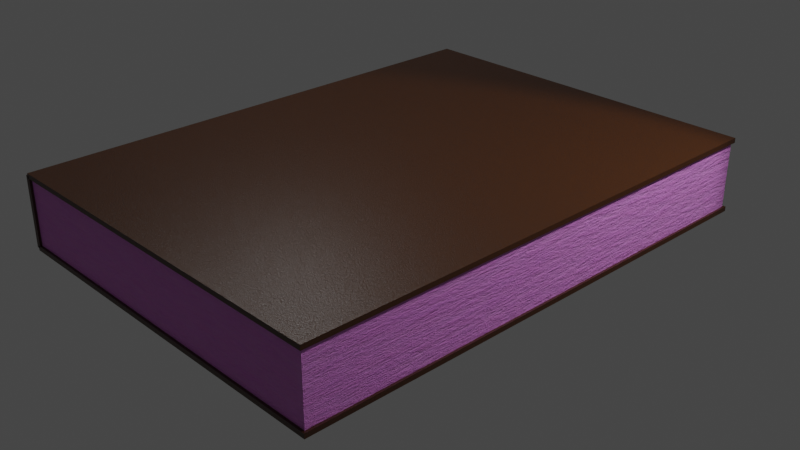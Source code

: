 # Source: book.blend  (saved by Blender 3.4.6; exported with 4.5.12 LTS)
import bpy
from mathutils import Matrix  # noqa: F401  (used for matrix-valued properties, if any)

bpy.ops.wm.read_factory_settings(use_empty=True)
scene = bpy.context.scene
scene.name = 'Scene'

# ---- collections
col_collection = bpy.data.collections.new('Collection'); scene.collection.children.link(col_collection)
col_books = bpy.data.collections.new('Books'); col_collection.children.link(col_books)

# ---- images (referenced by path relative to the original .blend; pixels are not part of the script)
import os
ASSET_DIR = os.environ.get("B2B_ASSET_DIR", "")  # directory of the original .blend (textures are referenced by path, not embedded)
HERE = os.path.dirname(os.path.abspath(__file__))  # packed textures are extracted next to this script under _unpacked/

def load_image(name, relpath, width, height, colorspace="sRGB"):
    """Load a texture the original file referenced (path relative to the .blend, or extracted next to this script)."""
    p = next((c for c in (os.path.join(HERE, relpath), os.path.join(ASSET_DIR, relpath)) if relpath and os.path.exists(c)), "")
    if p:
        img = bpy.data.images.load(p, check_existing=True)
        img.name = name
    else:  # same state as the original file: an image datablock whose file is absent (Cycles renders it pink)
        img = bpy.data.images.new(name, width, height)
        img.source = "FILE"
        img.filepath = "//" + (relpath or name)
    img.colorspace_settings.name = colorspace
    return img
img_pages_texture_bump_png = load_image('pages_texture_bump.png', '_data/pages_texture_bump.png', 1024, 1024, 'sRGB')
img_pages_texture_rgba_png = load_image('pages_texture_rgba.png', '_data/pages_texture_rgba.png', 1024, 1024, 'sRGB')

# ---- materials (node trees are filled in below, after node groups)
mat_leather_material = bpy.data.materials.new('leather_material')
mat_leather_material.use_transparent_shadow = False
mat_pages_material = bpy.data.materials.new('pages_material')
mat_pages_material.use_transparent_shadow = False

# ---- material node trees
mat_leather_material.use_nodes = True; mat_leather_material.node_tree.nodes.clear()
_N = mat_leather_material.node_tree.nodes; _L = mat_leather_material.node_tree.links
n0 = _N.new('ShaderNodeOutputMaterial'); n0.name = 'Material Output'; n0.location = (2100, 485)
n1 = _N.new('ShaderNodeBsdfPrincipled'); n1.name = 'Principled BSDF'; n1.location = (1836, 460)
n1.distribution = 'GGX'
n1.subsurface_method = 'RANDOM_WALK_SKIN'
n1.inputs[2].default_value = 0.35
n1.inputs[3].default_value = 1.45
n1.inputs[13].default_value = 0.6
n1.inputs[27].default_value = (0.0, 0.0, 0.0, 1.0)
n1.inputs[28].default_value = 1.0
n2 = _N.new('ShaderNodeValToRGB'); n2.name = 'ColorRamp.001'; n2.location = (1141, 265)
while len(n2.color_ramp.elements) > 1: n2.color_ramp.elements.remove(n2.color_ramp.elements[-1])
n2.color_ramp.elements[0].position = 0.0; n2.color_ramp.elements[0].color = (1.0, 1.0, 1.0, 1.0)
_e = n2.color_ramp.elements.new(1.0); _e.color = (0.0, 0.0, 0.0, 1.0)
n3 = _N.new('ShaderNodeBump'); n3.name = 'Bump'; n3.location = (1654, 87)
n3.inputs[0].default_value = 0.2
n3.inputs[1].default_value = 0.4
n3.inputs[2].default_value = 1.0
n4 = _N.new('ShaderNodeValToRGB'); n4.name = 'ColorRamp'; n4.location = (1145, 512)
n4.color_ramp.color_mode = 'HSL'
while len(n4.color_ramp.elements) > 1: n4.color_ramp.elements.remove(n4.color_ramp.elements[-1])
n4.color_ramp.elements[0].position = 0.0; n4.color_ramp.elements[0].color = (0.05534, 0.01556, 0.0, 1.0)
_e = n4.color_ramp.elements.new(0.9636); _e.color = (0.0, 0.0, 0.0, 1.0)
n5 = _N.new('ShaderNodeTexVoronoi'); n5.name = 'Voronoi Texture.001'; n5.location = (675, 351)
n5.feature = 'SMOOTH_F1'
n5.inputs[2].default_value = 87.21
n5.inputs[6].default_value = 0.2917
n6 = _N.new('ShaderNodeTexNoise'); n6.name = 'Noise Texture'; n6.location = (1218, -53)
n6.inputs[2].default_value = 2.0
n6.inputs[3].default_value = 15.0
n6.inputs[4].default_value = 1.0
n7 = _N.new('ShaderNodeMix'); n7.name = 'Mix'; n7.location = (1461, 113)
n7.data_type = 'RGBA'
n7.clamp_factor = False
n8 = _N.new('ShaderNodeTexNoise'); n8.name = 'Noise Texture.001'; n8.location = (232, 438)
n8.inputs[2].default_value = 10.0
n8.inputs[3].default_value = 15.0
n9 = _N.new('ShaderNodeTexCoord'); n9.name = 'Texture Coordinate'; n9.location = (11, 134)
n10 = _N.new('ShaderNodeMix'); n10.name = 'Mix.001'; n10.location = (476, 173)
n10.data_type = 'RGBA'
n10.clamp_factor = False
n11 = _N.new('ShaderNodeTexVoronoi'); n11.name = 'Voronoi Texture'; n11.location = (908, 350)
n11.inputs[2].default_value = 87.21
_L.new(n1.outputs[0], n0.inputs[0])
_L.new(n4.outputs[0], n1.inputs[0])
_L.new(n2.outputs[0], n7.inputs[2])
_L.new(n6.outputs[1], n7.inputs[3])
_L.new(n2.outputs[0], n7.inputs[6])
_L.new(n6.outputs[1], n7.inputs[7])
_L.new(n7.outputs[2], n3.inputs[3])
_L.new(n3.outputs[0], n1.inputs[5])
_L.new(n11.outputs[0], n4.inputs[0])
_L.new(n11.outputs[0], n2.inputs[0])
_L.new(n8.outputs[1], n10.inputs[6])
_L.new(n9.outputs[3], n8.inputs[0])
_L.new(n9.outputs[3], n10.inputs[7])
_L.new(n10.outputs[2], n5.inputs[0])
_L.new(n5.outputs[2], n11.inputs[0])
n0.is_active_output = True
mat_pages_material.use_nodes = True; mat_pages_material.node_tree.nodes.clear()
_N = mat_pages_material.node_tree.nodes; _L = mat_pages_material.node_tree.links
n0 = _N.new('ShaderNodeOutputMaterial'); n0.name = 'Material Output'; n0.location = (603, 467)
n1 = _N.new('ShaderNodeTexImage'); n1.name = 'Image Texture.002'; n1.location = (-848, 193)
n1.image = img_pages_texture_bump_png
n2 = _N.new('ShaderNodeBsdfPrincipled'); n2.name = 'Principled BSDF'; n2.location = (151, 266)
n2.distribution = 'GGX'
n2.subsurface_method = 'RANDOM_WALK_SKIN'
n2.inputs[2].default_value = 0.5772
n2.inputs[3].default_value = 1.45
n2.inputs[27].default_value = (0.0, 0.0, 0.0, 1.0)
n2.inputs[28].default_value = 1.0
n3 = _N.new('ShaderNodeMix'); n3.name = 'Mix'; n3.location = (-57, 503)
n3.data_type = 'RGBA'
n3.clamp_factor = False
n4 = _N.new('ShaderNodeTexImage'); n4.name = 'Image Texture.001'; n4.location = (-563, 620)
n4.image = img_pages_texture_rgba_png
n5 = _N.new('ShaderNodeBump'); n5.name = 'Bump'; n5.location = (-93, 20)
n5.invert = True
n5.inputs[1].default_value = 1.0
n5.inputs[2].default_value = 1.0
n6 = _N.new('ShaderNodeTexNoise'); n6.name = 'Noise Texture'; n6.location = (-426, 279)
n6.inputs[2].default_value = 12.0
n6.inputs[3].default_value = 13.8
n6.inputs[4].default_value = 1.0
_L.new(n2.outputs[0], n0.inputs[0])
_L.new(n5.outputs[0], n2.inputs[5])
_L.new(n6.outputs[1], n3.inputs[7])
_L.new(n4.outputs[0], n3.inputs[6])
_L.new(n3.outputs[2], n2.inputs[0])
_L.new(n3.outputs[2], n5.inputs[3])
n0.is_active_output = True

# ---- world
world_world = bpy.data.worlds.new('World'); scene.world = world_world
world_world.color = (0.05088, 0.05088, 0.05088)
world_world.use_sun_shadow = False
world_world.sun_shadow_jitter_overblur = 0.0

# ---- cameras
cam_camera = bpy.data.cameras.new('Camera')
cam_camera.clip_end = 100.0
cam_camera.ortho_scale = 7.314

# ---- lights
light_light = bpy.data.lights.new('Light', 'POINT')
light_light.transmission_factor = 0.0
light_light.energy = 1e+04
light_light.shadow_soft_size = 0.1
light_light.shadow_maximum_resolution = 0.006
light_light.use_absolute_resolution = True
light_light_001 = bpy.data.lights.new('Light.001', 'SPOT')
light_light_001.transmission_factor = 0.0
light_light_001.energy = 1e+04
light_light_001.shadow_soft_size = 1.0
light_light_001.shadow_maximum_resolution = 0.006
light_light_001.use_absolute_resolution = True
light_light_001.spot_size = 1.309

# ---- meshes
me_top = bpy.data.meshes.new('top')
me_top.from_pydata([(-1.0, -1.0, -1.0), (-1.0, -1.0, 1.0), (-1.0, 1.0, -1.0), (-1.0, 1.0, 1.0), (1.0, -1.0, -1.0), (1.0, -1.0, 1.0), (1.0, 1.0, -1.0), (1.0, 1.0, 1.0)], [], [(0, 1, 3, 2), (2, 3, 7, 6), (6, 7, 5, 4), (4, 5, 1, 0), (2, 6, 4, 0), (7, 3, 1, 5)])
_uv = me_top.uv_layers.new(name='UVMap')
_uv.uv.foreach_set('vector', [0.375, 0.0, 0.625, 0.0, 0.625, 0.25, 0.375, 0.25, 0.375, 0.25, 0.625, 0.25, 0.625, 0.5, 0.375, 0.5, 0.375, 0.5, 0.625, 0.5, 0.625, 0.75, 0.375, 0.75, 0.375, 0.75, 0.625, 0.75, 0.625, 1.0, 0.375, 1.0, 0.125, 0.5, 0.375, 0.5, 0.375, 0.75, 0.125, 0.75, 0.625, 0.5, 0.875, 0.5, 0.875, 0.75, 0.625, 0.75])
me_top.materials.append(mat_leather_material)
me_top.update()
me_bottom = bpy.data.meshes.new('bottom')
me_bottom.from_pydata([(-1.0, -1.0, -1.0), (-1.0, -1.0, 1.0), (-1.0, 1.0, -1.0), (-1.0, 1.0, 1.0), (1.0, -1.0, -1.0), (1.0, -1.0, 1.0), (1.0, 1.0, -1.0), (1.0, 1.0, 1.0)], [], [(0, 1, 3, 2), (2, 3, 7, 6), (6, 7, 5, 4), (4, 5, 1, 0), (2, 6, 4, 0), (7, 3, 1, 5)])
_uv = me_bottom.uv_layers.new(name='UVMap')
_uv.uv.foreach_set('vector', [0.375, 0.0, 0.625, 0.0, 0.625, 0.25, 0.375, 0.25, 0.375, 0.25, 0.625, 0.25, 0.625, 0.5, 0.375, 0.5, 0.375, 0.5, 0.625, 0.5, 0.625, 0.75, 0.375, 0.75, 0.375, 0.75, 0.625, 0.75, 0.625, 1.0, 0.375, 1.0, 0.125, 0.5, 0.375, 0.5, 0.375, 0.75, 0.125, 0.75, 0.625, 0.5, 0.875, 0.5, 0.875, 0.75, 0.625, 0.75])
me_bottom.materials.append(mat_leather_material)
me_bottom.update()
me_spine = bpy.data.meshes.new('spine')
me_spine.from_pydata([(-1.0, -1.0, -1.0), (-1.0, -1.0, 1.0), (-1.0, 1.0, -1.0), (-1.0, 1.0, 1.0), (1.0, -1.0, -1.0), (1.0, -1.0, 1.0), (1.0, 1.0, -1.0), (1.0, 1.0, 1.0)], [], [(0, 1, 3, 2), (2, 3, 7, 6), (6, 7, 5, 4), (4, 5, 1, 0), (2, 6, 4, 0), (7, 3, 1, 5)])
_uv = me_spine.uv_layers.new(name='UVMap')
_uv.uv.foreach_set('vector', [0.375, 0.0, 0.625, 0.0, 0.625, 0.25, 0.375, 0.25, 0.375, 0.25, 0.625, 0.25, 0.625, 0.5, 0.375, 0.5, 0.375, 0.5, 0.625, 0.5, 0.625, 0.75, 0.375, 0.75, 0.375, 0.75, 0.625, 0.75, 0.625, 1.0, 0.375, 1.0, 0.125, 0.5, 0.375, 0.5, 0.375, 0.75, 0.125, 0.75, 0.625, 0.5, 0.875, 0.5, 0.875, 0.75, 0.625, 0.75])
me_spine.materials.append(mat_leather_material)
me_spine.update()
me_pages = bpy.data.meshes.new('pages')
me_pages.from_pydata([(-1.0, -1.0, -1.0), (-1.0, -1.0, 1.0), (-1.0, 1.0, -1.0), (-1.0, 1.0, 1.0), (1.0, -1.0, -1.0), (1.0, -1.0, 1.0), (1.0, 1.0, -1.0), (1.0, 1.0, 1.0)], [], [(0, 1, 3, 2), (2, 3, 7, 6), (6, 7, 5, 4), (4, 5, 1, 0), (2, 6, 4, 0), (7, 3, 1, 5)])
_uv = me_pages.uv_layers.new(name='UVMap')
_uv.uv.foreach_set('vector', [0.375, 0.0, 0.625, 0.0, 0.625, 0.25, 0.375, 0.25, 0.0, 1.0, 0.0, 0.0, 1.0, 0.0, 1.0, 1.0, 1.0, 0.0, 1.0, 1.0, 0.0, 1.0, 0.0, 0.0, 1.0, 0.0, 1.0, 1.0, 0.0, 1.0, 0.0, 0.0, 0.125, 0.5, 0.375, 0.5, 0.375, 0.75, 0.125, 0.75, 0.625, 0.5, 0.875, 0.5, 0.875, 0.75, 0.625, 0.75])
me_pages.materials.append(mat_pages_material)
me_pages.update()

# ---- objects
ob_light = bpy.data.objects.new('Light', light_light)
ob_camera = bpy.data.objects.new('Camera', cam_camera)
ob_spot = bpy.data.objects.new('Spot', light_light_001)
ob_top = bpy.data.objects.new('Top', me_top)
ob_bottom = bpy.data.objects.new('Bottom', me_bottom)
ob_spine = bpy.data.objects.new('Spine', me_spine)
ob_pages = bpy.data.objects.new('Pages', me_pages)
ob_book = bpy.data.objects.new('Book', None)

# ---- transforms, parenting, visibility, modifiers, constraints
ob_light.location = (-12.95, 4.174, 33.78)
ob_light.rotation_euler = (0.6503, 0.05522, 1.866)
ob_light.lock_rotations_4d = False
ob_light.empty_display_type = 'ARROWS'
ob_light.color = (0.0, 0.0, 0.0, 0.0)
ob_light.lineart.crease_threshold = 0.0
ob_camera.location = (28.64, -26.69, 19.6)
ob_camera.rotation_euler = (1.109, 0.0, 0.8149)
ob_camera.lock_rotations_4d = False
ob_camera.empty_display_type = 'ARROWS'
ob_camera.color = (0.0, 0.0, 0.0, 0.0)
ob_camera.display_type = 'WIRE'
ob_camera.lineart.crease_threshold = 0.0
ob_spot.location = (16.04, 8.816, 16.84)
ob_spot.rotation_euler = (0.3215, -0.6583, 3.466)
ob_spot.lock_rotations_4d = False
ob_spot.empty_display_type = 'ARROWS'
ob_spot.color = (0.0, 0.0, 0.0, 0.0)
ob_spot.lineart.crease_threshold = 0.0
ob_top.parent = ob_book
ob_top.location = (0.0, 0.0, 3.0)
ob_top.scale = (8.0, 11.0, 0.1)
ob_bottom.parent = ob_book
ob_bottom.location = (0.0, 0.0, 0.0)
ob_bottom.scale = (8.0, 11.0, 0.1)
ob_spine.parent = ob_book
ob_spine.location = (-8.0, 0.0, 1.5)
ob_spine.scale = (0.1, 11.0, 1.5)
ob_pages.parent = ob_book
ob_pages.location = (0.0, 0.0, 1.5)
ob_pages.scale = (7.9, 10.9, 1.4)
ob_book.location = (0.0, 0.0, 0.0)

# ---- collection membership
col_collection.objects.link(ob_light)
col_collection.objects.link(ob_camera)
col_collection.objects.link(ob_spot)
col_books.objects.link(ob_top)
col_books.objects.link(ob_bottom)
col_books.objects.link(ob_spine)
col_books.objects.link(ob_pages)
col_books.objects.link(ob_book)

# ---- scene / render settings (as saved in the file)
scene.camera = ob_camera
scene.frame_start = 1; scene.frame_end = 250; scene.frame_set(1)
scene.render.engine = 'BLENDER_EEVEE_NEXT'
scene.cycles.sampling_pattern = 'TABULATED_SOBOL'
scene.cycles.use_light_tree = False
scene.view_settings.view_transform = 'Filmic'
bpy.context.view_layer.update()
